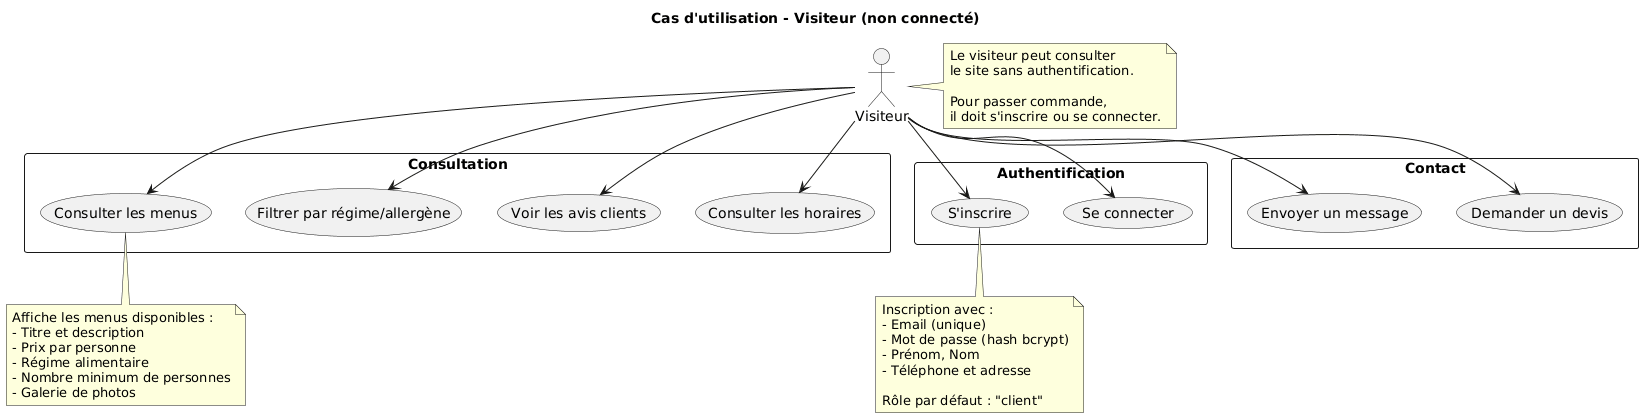

The diagram above was rendered by PlantUML. Its source (embedded in the PNG):
@startuml
skinparam packageStyle rectangle
title Cas d'utilisation - Visiteur (non connecté)

actor "Visiteur" as visiteur

' Package Consultation
package "Consultation" {
    usecase "Consulter les menus" as UC1
    usecase "Filtrer par régime/allergène" as UC2
    usecase "Voir les avis clients" as UC3
    usecase "Consulter les horaires" as UC4
}

' Package Authentification
package "Authentification" {
    usecase "S'inscrire" as UC5
    usecase "Se connecter" as UC6
}

' Package Contact
package "Contact" {
    usecase "Envoyer un message" as UC7
    usecase "Demander un devis" as UC8
}

' Relations Visiteur
visiteur --> UC1
visiteur --> UC2
visiteur --> UC3
visiteur --> UC4
visiteur --> UC5
visiteur --> UC6
visiteur --> UC7
visiteur --> UC8

note right of visiteur
    Le visiteur peut consulter
    le site sans authentification.
    
    Pour passer commande,
    il doit s'inscrire ou se connecter.
end note

note bottom of UC1
    Affiche les menus disponibles :
    - Titre et description
    - Prix par personne
    - Régime alimentaire
    - Nombre minimum de personnes
    - Galerie de photos
end note

note bottom of UC5
    Inscription avec :
    - Email (unique)
    - Mot de passe (hash bcrypt)
    - Prénom, Nom
    - Téléphone et adresse
    
    Rôle par défaut : "client"
end note
@enduml